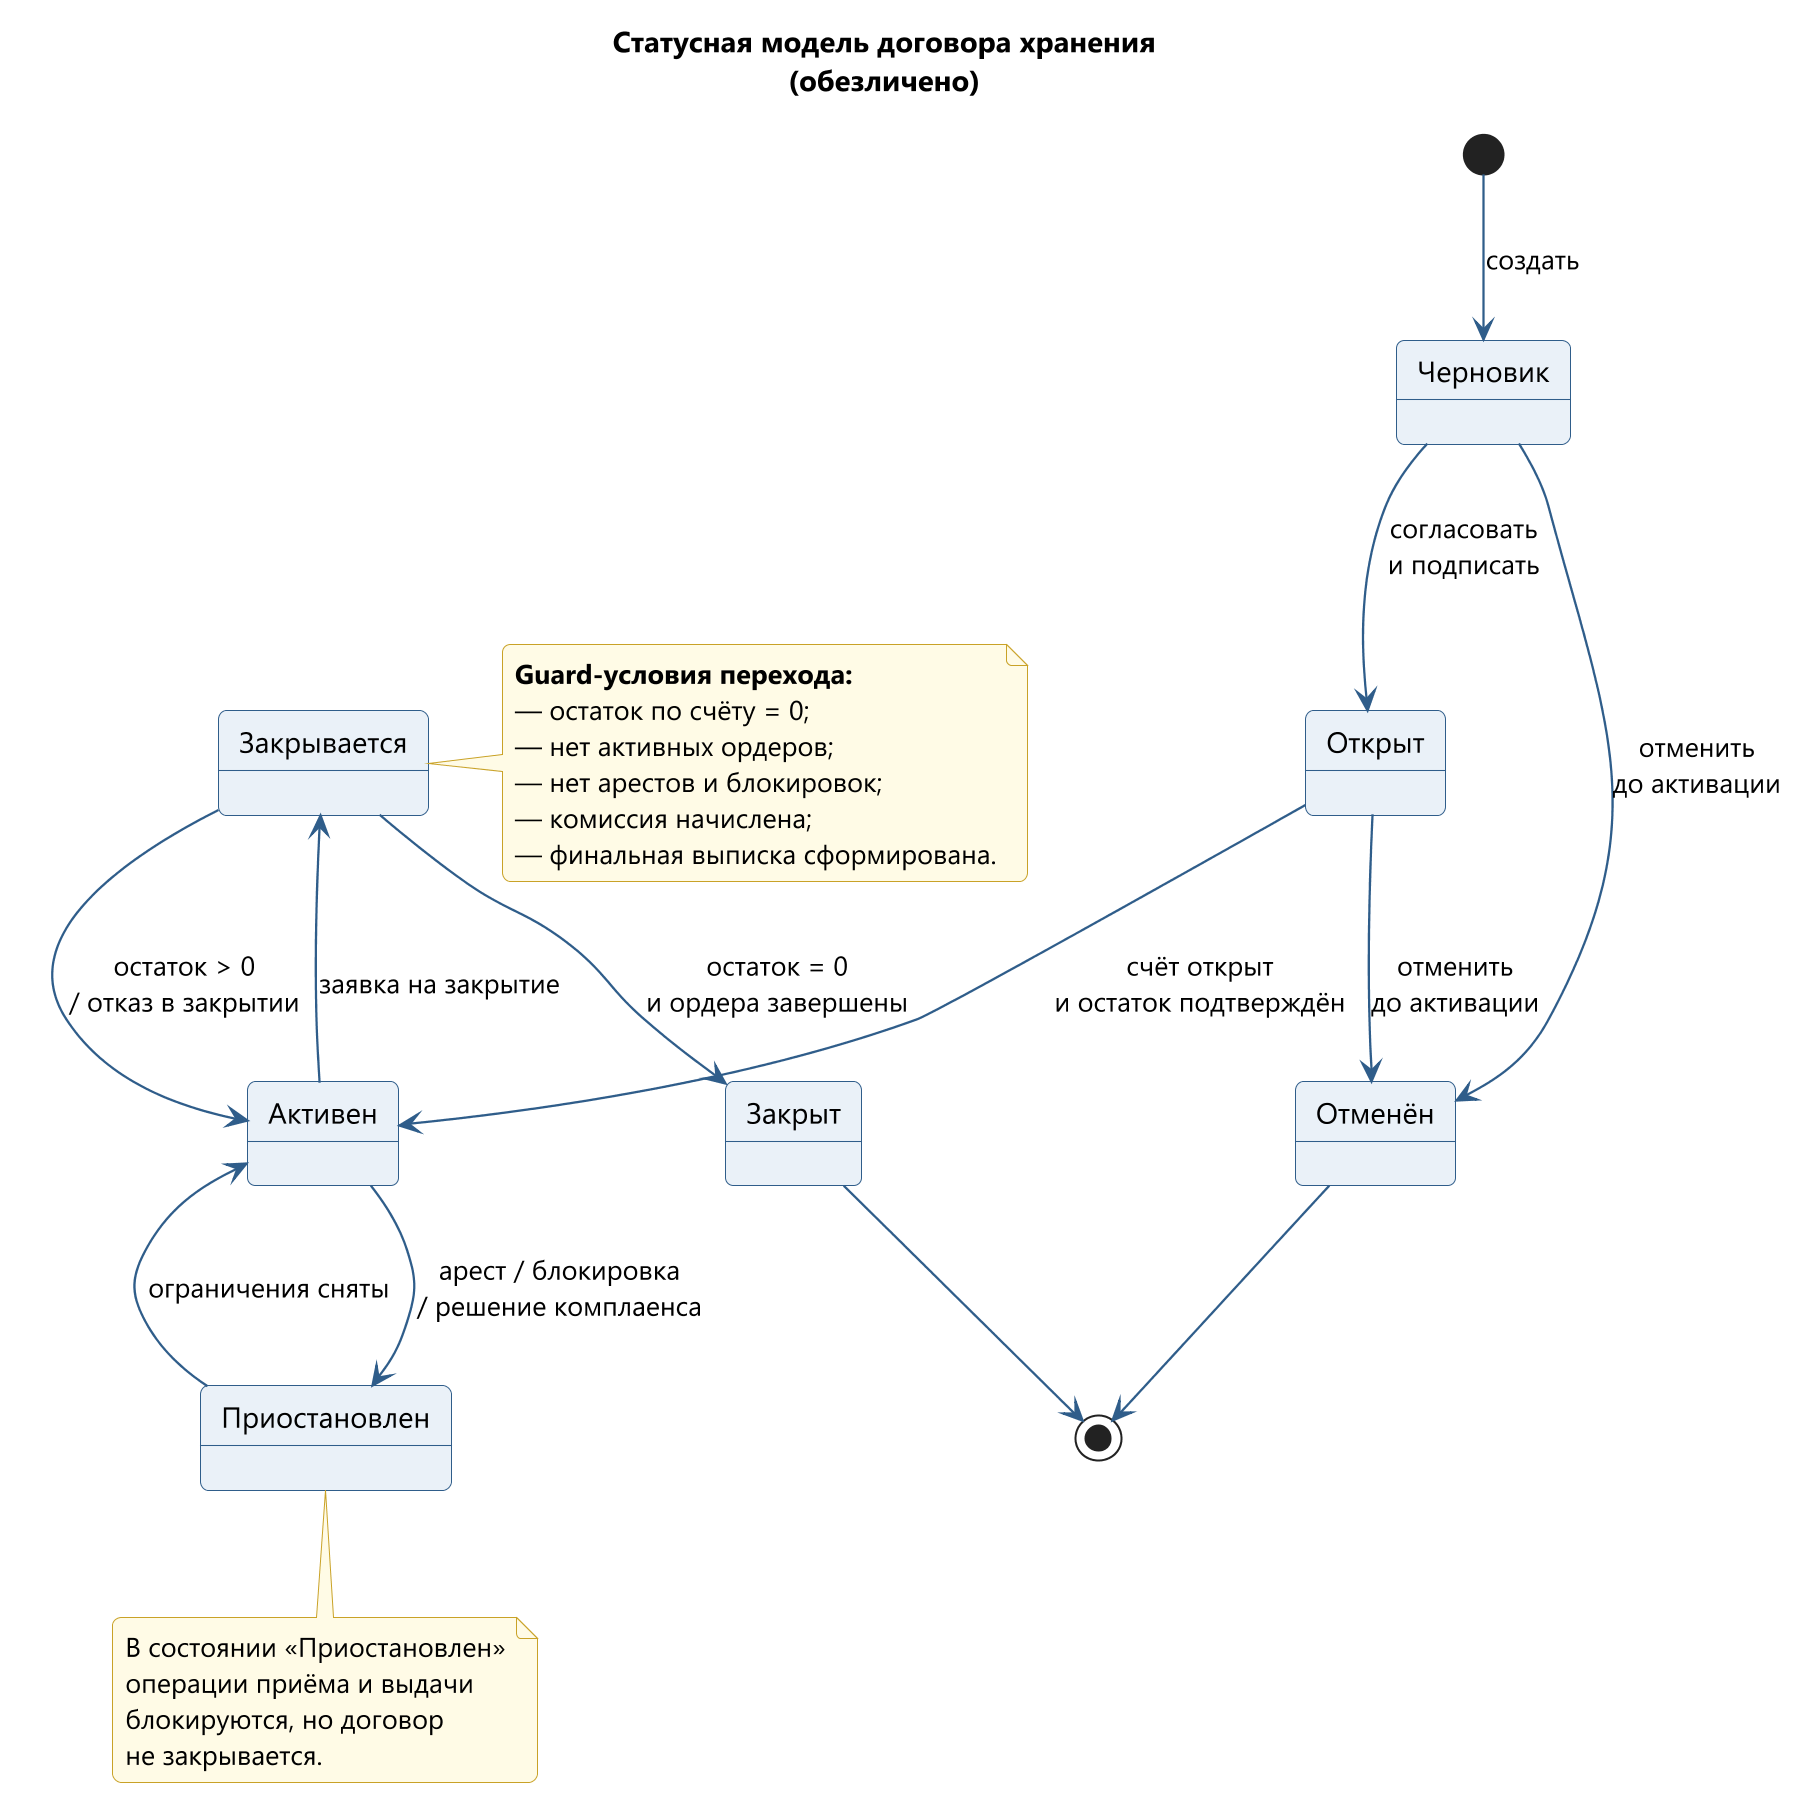

The diagram above was rendered by PlantUML. Its source (embedded in the PNG):
@startuml
skinparamlocked dpi 200
' State machine: contract status model
' Statuses and rules are generic / illustrative.

skinparam defaultFontName "Segoe UI"
skinparam backgroundColor #FFFFFF
skinparam shadowing false
skinparam roundcorner 8
skinparam ArrowColor #2F5D8A
skinparam ArrowThickness 1.1
skinparam StateBackgroundColor #EAF1F8
skinparam StateBorderColor #2F5D8A
skinparam NoteBackgroundColor #FFFBE6
skinparam NoteBorderColor #C9A227

title Статусная модель договора хранения\n(обезличено)

state "Черновик" as DRAFT
state "Открыт" as OPEN
state "Активен" as ACTIVE
state "Приостановлен" as SUSPENDED
state "Закрывается" as CLOSING
state "Закрыт" as CLOSED
state "Отменён" as CANCELLED

[*] --> DRAFT : создать
DRAFT --> OPEN : согласовать\nи подписать
OPEN --> ACTIVE : счёт открыт\nи остаток подтверждён
ACTIVE --> SUSPENDED : арест / блокировка\n/ решение комплаенса
SUSPENDED --> ACTIVE : ограничения сняты
ACTIVE --> CLOSING : заявка на закрытие
CLOSING --> CLOSED : остаток = 0\nи ордера завершены
CLOSING --> ACTIVE : остаток > 0\n/ отказ в закрытии
DRAFT --> CANCELLED : отменить\nдо активации
OPEN --> CANCELLED : отменить\nдо активации
CLOSED --> [*]
CANCELLED --> [*]

note right of CLOSING
  **Guard-условия перехода:**
  — остаток по счёту = 0;
  — нет активных ордеров;
  — нет арестов и блокировок;
  — комиссия начислена;
  — финальная выписка сформирована.
end note

note bottom of SUSPENDED
  В состоянии «Приостановлен»
  операции приёма и выдачи
  блокируются, но договор
  не закрывается.
end note

@enduml